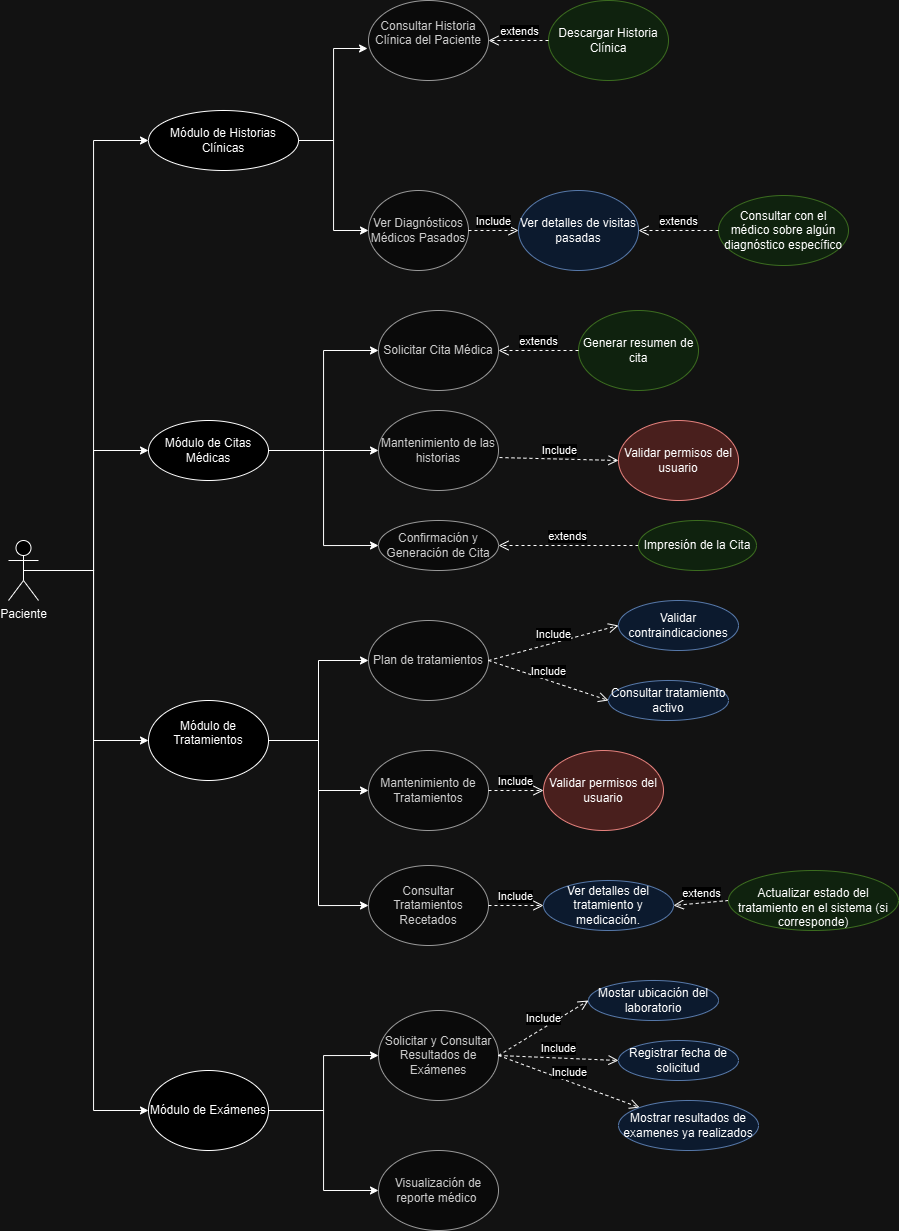

The diagram above was exported from draw.io. Its source (the exported page's mxGraphModel, read from the mxfile embedded in the PNG):
<mxGraphModel dx="1028" dy="1720" grid="1" gridSize="10" guides="1" tooltips="1" connect="1" arrows="1" fold="1" page="1" pageScale="1" pageWidth="827" pageHeight="1169" math="0" shadow="0">
  <root>
    <mxCell id="0" />
    <mxCell id="1" parent="0" />
    <mxCell id="LjiPpnLyCEYoId_TkapH-10" style="edgeStyle=orthogonalEdgeStyle;rounded=0;orthogonalLoop=1;jettySize=auto;html=1;exitX=0.5;exitY=0.5;exitDx=0;exitDy=0;exitPerimeter=0;entryX=0;entryY=0.5;entryDx=0;entryDy=0;" edge="1" parent="1" source="LjiPpnLyCEYoId_TkapH-1" target="LjiPpnLyCEYoId_TkapH-9">
      <mxGeometry relative="1" as="geometry" />
    </mxCell>
    <mxCell id="LjiPpnLyCEYoId_TkapH-14" style="edgeStyle=orthogonalEdgeStyle;rounded=0;orthogonalLoop=1;jettySize=auto;html=1;exitX=0.5;exitY=0.5;exitDx=0;exitDy=0;exitPerimeter=0;entryX=0;entryY=0.5;entryDx=0;entryDy=0;" edge="1" parent="1" source="LjiPpnLyCEYoId_TkapH-1" target="LjiPpnLyCEYoId_TkapH-8">
      <mxGeometry relative="1" as="geometry" />
    </mxCell>
    <mxCell id="LjiPpnLyCEYoId_TkapH-39" style="edgeStyle=orthogonalEdgeStyle;rounded=0;orthogonalLoop=1;jettySize=auto;html=1;exitX=0.5;exitY=0.5;exitDx=0;exitDy=0;exitPerimeter=0;entryX=0;entryY=0.5;entryDx=0;entryDy=0;" edge="1" parent="1" source="LjiPpnLyCEYoId_TkapH-1" target="LjiPpnLyCEYoId_TkapH-38">
      <mxGeometry relative="1" as="geometry" />
    </mxCell>
    <mxCell id="LjiPpnLyCEYoId_TkapH-69" style="edgeStyle=orthogonalEdgeStyle;rounded=0;orthogonalLoop=1;jettySize=auto;html=1;exitX=0.5;exitY=0.5;exitDx=0;exitDy=0;exitPerimeter=0;entryX=0;entryY=0.5;entryDx=0;entryDy=0;" edge="1" parent="1" source="LjiPpnLyCEYoId_TkapH-1" target="LjiPpnLyCEYoId_TkapH-68">
      <mxGeometry relative="1" as="geometry" />
    </mxCell>
    <mxCell id="LjiPpnLyCEYoId_TkapH-1" value="Paciente" style="shape=umlActor;verticalLabelPosition=bottom;verticalAlign=top;html=1;outlineConnect=0;" vertex="1" parent="1">
      <mxGeometry x="70" y="140" width="30" height="60" as="geometry" />
    </mxCell>
    <mxCell id="LjiPpnLyCEYoId_TkapH-5" value="Mantenimiento de las historias" style="ellipse;whiteSpace=wrap;html=1;fillColor=#f5f5f5;fontColor=#333333;strokeColor=#666666;" vertex="1" parent="1">
      <mxGeometry x="440" y="10" width="120" height="80" as="geometry" />
    </mxCell>
    <mxCell id="LjiPpnLyCEYoId_TkapH-18" style="edgeStyle=orthogonalEdgeStyle;rounded=0;orthogonalLoop=1;jettySize=auto;html=1;exitX=1;exitY=0.5;exitDx=0;exitDy=0;entryX=0;entryY=0.5;entryDx=0;entryDy=0;" edge="1" parent="1" source="LjiPpnLyCEYoId_TkapH-8" target="LjiPpnLyCEYoId_TkapH-17">
      <mxGeometry relative="1" as="geometry" />
    </mxCell>
    <mxCell id="LjiPpnLyCEYoId_TkapH-20" style="edgeStyle=orthogonalEdgeStyle;rounded=0;orthogonalLoop=1;jettySize=auto;html=1;exitX=1;exitY=0.5;exitDx=0;exitDy=0;entryX=0;entryY=0.5;entryDx=0;entryDy=0;" edge="1" parent="1" source="LjiPpnLyCEYoId_TkapH-8" target="LjiPpnLyCEYoId_TkapH-19">
      <mxGeometry relative="1" as="geometry" />
    </mxCell>
    <mxCell id="LjiPpnLyCEYoId_TkapH-35" style="edgeStyle=orthogonalEdgeStyle;rounded=0;orthogonalLoop=1;jettySize=auto;html=1;exitX=1;exitY=0.5;exitDx=0;exitDy=0;entryX=0;entryY=0.5;entryDx=0;entryDy=0;" edge="1" parent="1" source="LjiPpnLyCEYoId_TkapH-8" target="LjiPpnLyCEYoId_TkapH-32">
      <mxGeometry relative="1" as="geometry" />
    </mxCell>
    <mxCell id="LjiPpnLyCEYoId_TkapH-8" value="&#10;Módulo de Tratamientos&#10;&#10;" style="ellipse;whiteSpace=wrap;html=1;" vertex="1" parent="1">
      <mxGeometry x="210" y="300" width="120" height="80" as="geometry" />
    </mxCell>
    <mxCell id="LjiPpnLyCEYoId_TkapH-11" style="edgeStyle=orthogonalEdgeStyle;rounded=0;orthogonalLoop=1;jettySize=auto;html=1;exitX=1;exitY=0.5;exitDx=0;exitDy=0;entryX=0;entryY=0.5;entryDx=0;entryDy=0;" edge="1" parent="1" source="LjiPpnLyCEYoId_TkapH-9" target="LjiPpnLyCEYoId_TkapH-5">
      <mxGeometry relative="1" as="geometry" />
    </mxCell>
    <mxCell id="LjiPpnLyCEYoId_TkapH-16" style="edgeStyle=orthogonalEdgeStyle;rounded=0;orthogonalLoop=1;jettySize=auto;html=1;exitX=1;exitY=0.5;exitDx=0;exitDy=0;entryX=0;entryY=0.5;entryDx=0;entryDy=0;" edge="1" parent="1" source="LjiPpnLyCEYoId_TkapH-9" target="LjiPpnLyCEYoId_TkapH-15">
      <mxGeometry relative="1" as="geometry" />
    </mxCell>
    <mxCell id="LjiPpnLyCEYoId_TkapH-67" style="edgeStyle=orthogonalEdgeStyle;rounded=0;orthogonalLoop=1;jettySize=auto;html=1;exitX=1;exitY=0.5;exitDx=0;exitDy=0;entryX=0;entryY=0.5;entryDx=0;entryDy=0;" edge="1" parent="1" source="LjiPpnLyCEYoId_TkapH-9" target="LjiPpnLyCEYoId_TkapH-64">
      <mxGeometry relative="1" as="geometry" />
    </mxCell>
    <mxCell id="LjiPpnLyCEYoId_TkapH-9" value="Módulo de Citas Médicas" style="ellipse;whiteSpace=wrap;html=1;" vertex="1" parent="1">
      <mxGeometry x="210" y="20" width="120" height="60" as="geometry" />
    </mxCell>
    <mxCell id="LjiPpnLyCEYoId_TkapH-15" value="Solicitar Cita Médica" style="ellipse;whiteSpace=wrap;html=1;fillColor=#f5f5f5;fontColor=#333333;strokeColor=#666666;" vertex="1" parent="1">
      <mxGeometry x="440" y="-90" width="120" height="80" as="geometry" />
    </mxCell>
    <mxCell id="LjiPpnLyCEYoId_TkapH-17" value="Mantenimiento de Tratamientos" style="ellipse;whiteSpace=wrap;html=1;fillColor=#f5f5f5;fontColor=#333333;strokeColor=#666666;" vertex="1" parent="1">
      <mxGeometry x="430" y="350" width="120" height="80" as="geometry" />
    </mxCell>
    <mxCell id="LjiPpnLyCEYoId_TkapH-19" value="Plan de tratamientos" style="ellipse;whiteSpace=wrap;html=1;fillColor=#f5f5f5;fontColor=#333333;strokeColor=#666666;" vertex="1" parent="1">
      <mxGeometry x="430" y="220" width="120" height="80" as="geometry" />
    </mxCell>
    <mxCell id="LjiPpnLyCEYoId_TkapH-21" value="Generar resumen de cita" style="ellipse;whiteSpace=wrap;html=1;fillColor=#d5e8d4;strokeColor=#82b366;" vertex="1" parent="1">
      <mxGeometry x="640" y="-90" width="120" height="80" as="geometry" />
    </mxCell>
    <mxCell id="LjiPpnLyCEYoId_TkapH-22" value="extends" style="html=1;verticalAlign=bottom;endArrow=open;dashed=1;endSize=8;curved=0;rounded=0;exitX=0;exitY=0.5;exitDx=0;exitDy=0;entryX=1;entryY=0.5;entryDx=0;entryDy=0;" edge="1" parent="1" source="LjiPpnLyCEYoId_TkapH-21" target="LjiPpnLyCEYoId_TkapH-15">
      <mxGeometry relative="1" as="geometry">
        <mxPoint x="630" y="-40.5" as="sourcePoint" />
        <mxPoint x="550" y="-40" as="targetPoint" />
      </mxGeometry>
    </mxCell>
    <mxCell id="LjiPpnLyCEYoId_TkapH-23" value="Validar permisos del usuario" style="ellipse;whiteSpace=wrap;html=1;fillColor=#f8cecc;strokeColor=#b85450;" vertex="1" parent="1">
      <mxGeometry x="680" y="20" width="120" height="80" as="geometry" />
    </mxCell>
    <mxCell id="LjiPpnLyCEYoId_TkapH-26" value="Include" style="html=1;verticalAlign=bottom;endArrow=open;dashed=1;endSize=8;curved=0;rounded=0;exitX=1.008;exitY=0.588;exitDx=0;exitDy=0;exitPerimeter=0;entryX=0;entryY=0.5;entryDx=0;entryDy=0;" edge="1" parent="1" source="LjiPpnLyCEYoId_TkapH-5" target="LjiPpnLyCEYoId_TkapH-23">
      <mxGeometry relative="1" as="geometry">
        <mxPoint x="700" y="69.5" as="sourcePoint" />
        <mxPoint x="620" y="69.5" as="targetPoint" />
      </mxGeometry>
    </mxCell>
    <mxCell id="LjiPpnLyCEYoId_TkapH-30" value="Include" style="html=1;verticalAlign=bottom;endArrow=open;dashed=1;endSize=8;curved=0;rounded=0;exitX=1;exitY=0.5;exitDx=0;exitDy=0;entryX=0;entryY=0.5;entryDx=0;entryDy=0;" edge="1" parent="1" source="LjiPpnLyCEYoId_TkapH-19" target="LjiPpnLyCEYoId_TkapH-31">
      <mxGeometry relative="1" as="geometry">
        <mxPoint x="630" y="249.5" as="sourcePoint" />
        <mxPoint x="660" y="220" as="targetPoint" />
      </mxGeometry>
    </mxCell>
    <mxCell id="LjiPpnLyCEYoId_TkapH-31" value="Validar contraindicaciones" style="ellipse;whiteSpace=wrap;html=1;fillColor=#dae8fc;strokeColor=#6c8ebf;" vertex="1" parent="1">
      <mxGeometry x="680" y="200" width="120" height="50" as="geometry" />
    </mxCell>
    <mxCell id="LjiPpnLyCEYoId_TkapH-32" value="Consultar Tratamientos Recetados" style="ellipse;whiteSpace=wrap;html=1;fillColor=#f5f5f5;fontColor=#333333;strokeColor=#666666;" vertex="1" parent="1">
      <mxGeometry x="430" y="465" width="120" height="80" as="geometry" />
    </mxCell>
    <mxCell id="LjiPpnLyCEYoId_TkapH-33" value="Consultar tratamiento activo" style="ellipse;whiteSpace=wrap;html=1;fillColor=#dae8fc;strokeColor=#6c8ebf;" vertex="1" parent="1">
      <mxGeometry x="670" y="280" width="120" height="40" as="geometry" />
    </mxCell>
    <mxCell id="LjiPpnLyCEYoId_TkapH-34" value="Include" style="html=1;verticalAlign=bottom;endArrow=open;dashed=1;endSize=8;curved=0;rounded=0;entryX=0;entryY=0.5;entryDx=0;entryDy=0;exitX=1;exitY=0.5;exitDx=0;exitDy=0;" edge="1" parent="1" source="LjiPpnLyCEYoId_TkapH-19" target="LjiPpnLyCEYoId_TkapH-33">
      <mxGeometry relative="1" as="geometry">
        <mxPoint x="640" y="220" as="sourcePoint" />
        <mxPoint x="550" y="250" as="targetPoint" />
      </mxGeometry>
    </mxCell>
    <mxCell id="LjiPpnLyCEYoId_TkapH-36" value="Validar permisos del usuario" style="ellipse;whiteSpace=wrap;html=1;fillColor=#f8cecc;strokeColor=#b85450;" vertex="1" parent="1">
      <mxGeometry x="605" y="350" width="120" height="80" as="geometry" />
    </mxCell>
    <mxCell id="LjiPpnLyCEYoId_TkapH-37" value="Include" style="html=1;verticalAlign=bottom;endArrow=open;dashed=1;endSize=8;curved=0;rounded=0;entryX=0;entryY=0.5;entryDx=0;entryDy=0;exitX=1;exitY=0.5;exitDx=0;exitDy=0;" edge="1" parent="1" source="LjiPpnLyCEYoId_TkapH-17" target="LjiPpnLyCEYoId_TkapH-36">
      <mxGeometry relative="1" as="geometry">
        <mxPoint x="590" y="420" as="sourcePoint" />
        <mxPoint x="710" y="450" as="targetPoint" />
      </mxGeometry>
    </mxCell>
    <mxCell id="LjiPpnLyCEYoId_TkapH-41" style="edgeStyle=orthogonalEdgeStyle;rounded=0;orthogonalLoop=1;jettySize=auto;html=1;exitX=1;exitY=0.5;exitDx=0;exitDy=0;entryX=0;entryY=0.5;entryDx=0;entryDy=0;" edge="1" parent="1" source="LjiPpnLyCEYoId_TkapH-38" target="LjiPpnLyCEYoId_TkapH-40">
      <mxGeometry relative="1" as="geometry" />
    </mxCell>
    <mxCell id="LjiPpnLyCEYoId_TkapH-46" style="edgeStyle=orthogonalEdgeStyle;rounded=0;orthogonalLoop=1;jettySize=auto;html=1;exitX=1;exitY=0.5;exitDx=0;exitDy=0;entryX=0;entryY=0.5;entryDx=0;entryDy=0;" edge="1" parent="1" source="LjiPpnLyCEYoId_TkapH-38" target="LjiPpnLyCEYoId_TkapH-43">
      <mxGeometry relative="1" as="geometry" />
    </mxCell>
    <mxCell id="LjiPpnLyCEYoId_TkapH-38" value="Módulo de Exámenes" style="ellipse;whiteSpace=wrap;html=1;" vertex="1" parent="1">
      <mxGeometry x="210" y="670" width="120" height="80" as="geometry" />
    </mxCell>
    <mxCell id="LjiPpnLyCEYoId_TkapH-40" value="Solicitar y Consultar Resultados de Exámenes" style="ellipse;whiteSpace=wrap;html=1;fillColor=#f5f5f5;fontColor=#333333;strokeColor=#666666;" vertex="1" parent="1">
      <mxGeometry x="440" y="610" width="120" height="90" as="geometry" />
    </mxCell>
    <mxCell id="LjiPpnLyCEYoId_TkapH-43" value="Visualización de reporte médico&amp;nbsp;" style="ellipse;whiteSpace=wrap;html=1;fillColor=#f5f5f5;fontColor=#333333;strokeColor=#666666;" vertex="1" parent="1">
      <mxGeometry x="440" y="750" width="120" height="80" as="geometry" />
    </mxCell>
    <mxCell id="LjiPpnLyCEYoId_TkapH-48" value="Include" style="html=1;verticalAlign=bottom;endArrow=open;dashed=1;endSize=8;curved=0;rounded=0;entryX=0;entryY=0.5;entryDx=0;entryDy=0;exitX=1;exitY=0.5;exitDx=0;exitDy=0;" edge="1" parent="1" source="LjiPpnLyCEYoId_TkapH-40" target="LjiPpnLyCEYoId_TkapH-49">
      <mxGeometry relative="1" as="geometry">
        <mxPoint x="580" y="620" as="sourcePoint" />
        <mxPoint x="630" y="620" as="targetPoint" />
      </mxGeometry>
    </mxCell>
    <mxCell id="LjiPpnLyCEYoId_TkapH-49" value="Mostar ubicación del laboratorio" style="ellipse;whiteSpace=wrap;html=1;fillColor=#dae8fc;strokeColor=#6c8ebf;" vertex="1" parent="1">
      <mxGeometry x="650" y="580" width="130" height="40" as="geometry" />
    </mxCell>
    <mxCell id="LjiPpnLyCEYoId_TkapH-50" value="Registrar fecha de solicitud" style="ellipse;whiteSpace=wrap;html=1;fillColor=#dae8fc;strokeColor=#6c8ebf;" vertex="1" parent="1">
      <mxGeometry x="680" y="640" width="120" height="40" as="geometry" />
    </mxCell>
    <mxCell id="LjiPpnLyCEYoId_TkapH-51" value="Include" style="html=1;verticalAlign=bottom;endArrow=open;dashed=1;endSize=8;curved=0;rounded=0;entryX=0;entryY=0.5;entryDx=0;entryDy=0;exitX=1;exitY=0.5;exitDx=0;exitDy=0;" edge="1" parent="1" source="LjiPpnLyCEYoId_TkapH-40" target="LjiPpnLyCEYoId_TkapH-50">
      <mxGeometry relative="1" as="geometry">
        <mxPoint x="560" y="640" as="sourcePoint" />
        <mxPoint x="750" y="630" as="targetPoint" />
      </mxGeometry>
    </mxCell>
    <mxCell id="LjiPpnLyCEYoId_TkapH-54" value="Include" style="html=1;verticalAlign=bottom;endArrow=open;dashed=1;endSize=8;curved=0;rounded=0;exitX=1;exitY=0.5;exitDx=0;exitDy=0;" edge="1" parent="1" source="LjiPpnLyCEYoId_TkapH-40" target="LjiPpnLyCEYoId_TkapH-55">
      <mxGeometry relative="1" as="geometry">
        <mxPoint x="560" y="750" as="sourcePoint" />
        <mxPoint x="630" y="750" as="targetPoint" />
      </mxGeometry>
    </mxCell>
    <mxCell id="LjiPpnLyCEYoId_TkapH-55" value="Mostrar resultados de examenes ya realizados" style="ellipse;whiteSpace=wrap;html=1;fillColor=#dae8fc;strokeColor=#6c8ebf;" vertex="1" parent="1">
      <mxGeometry x="680" y="700" width="140" height="50" as="geometry" />
    </mxCell>
    <mxCell id="LjiPpnLyCEYoId_TkapH-60" value="Include" style="html=1;verticalAlign=bottom;endArrow=open;dashed=1;endSize=8;curved=0;rounded=0;entryX=0;entryY=0.5;entryDx=0;entryDy=0;exitX=1;exitY=0.5;exitDx=0;exitDy=0;" edge="1" parent="1" target="LjiPpnLyCEYoId_TkapH-61" source="LjiPpnLyCEYoId_TkapH-32">
      <mxGeometry relative="1" as="geometry">
        <mxPoint x="575" y="500" as="sourcePoint" />
        <mxPoint x="685" y="480" as="targetPoint" />
      </mxGeometry>
    </mxCell>
    <mxCell id="LjiPpnLyCEYoId_TkapH-61" value="Ver detalles del tratamiento y medicación." style="ellipse;whiteSpace=wrap;html=1;fillColor=#dae8fc;strokeColor=#6c8ebf;" vertex="1" parent="1">
      <mxGeometry x="605" y="480" width="130" height="50" as="geometry" />
    </mxCell>
    <mxCell id="LjiPpnLyCEYoId_TkapH-62" value="extends" style="html=1;verticalAlign=bottom;endArrow=open;dashed=1;endSize=8;curved=0;rounded=0;exitX=0;exitY=0.5;exitDx=0;exitDy=0;entryX=1;entryY=0.5;entryDx=0;entryDy=0;" edge="1" parent="1" target="LjiPpnLyCEYoId_TkapH-61" source="LjiPpnLyCEYoId_TkapH-63">
      <mxGeometry relative="1" as="geometry">
        <mxPoint x="935" y="400" as="sourcePoint" />
        <mxPoint x="740" y="410" as="targetPoint" />
      </mxGeometry>
    </mxCell>
    <mxCell id="LjiPpnLyCEYoId_TkapH-63" value="&lt;br&gt;Actualizar estado del tratamiento en el sistema (si corresponde)" style="ellipse;whiteSpace=wrap;html=1;fillColor=#d5e8d4;strokeColor=#82b366;" vertex="1" parent="1">
      <mxGeometry x="790" y="470" width="170" height="60" as="geometry" />
    </mxCell>
    <mxCell id="LjiPpnLyCEYoId_TkapH-64" value="Confirmación y Generación de Cita" style="ellipse;whiteSpace=wrap;html=1;fillColor=#f5f5f5;fontColor=#333333;strokeColor=#666666;" vertex="1" parent="1">
      <mxGeometry x="440" y="120" width="120" height="50" as="geometry" />
    </mxCell>
    <mxCell id="LjiPpnLyCEYoId_TkapH-65" value="extends" style="html=1;verticalAlign=bottom;endArrow=open;dashed=1;endSize=8;curved=0;rounded=0;exitX=0;exitY=0.5;exitDx=0;exitDy=0;entryX=1;entryY=0.5;entryDx=0;entryDy=0;" edge="1" parent="1" source="LjiPpnLyCEYoId_TkapH-66" target="LjiPpnLyCEYoId_TkapH-64">
      <mxGeometry relative="1" as="geometry">
        <mxPoint x="496" y="-25" as="sourcePoint" />
        <mxPoint x="476" y="145" as="targetPoint" />
      </mxGeometry>
    </mxCell>
    <mxCell id="LjiPpnLyCEYoId_TkapH-66" value="Impresión de la Cita" style="ellipse;whiteSpace=wrap;html=1;fillColor=#d5e8d4;strokeColor=#82b366;" vertex="1" parent="1">
      <mxGeometry x="700" y="120" width="118" height="50" as="geometry" />
    </mxCell>
    <mxCell id="LjiPpnLyCEYoId_TkapH-74" style="edgeStyle=orthogonalEdgeStyle;rounded=0;orthogonalLoop=1;jettySize=auto;html=1;exitX=1;exitY=0.5;exitDx=0;exitDy=0;entryX=0;entryY=0.5;entryDx=0;entryDy=0;" edge="1" parent="1" source="LjiPpnLyCEYoId_TkapH-68" target="LjiPpnLyCEYoId_TkapH-71">
      <mxGeometry relative="1" as="geometry" />
    </mxCell>
    <mxCell id="LjiPpnLyCEYoId_TkapH-68" value="&lt;br&gt;&lt;br&gt;&lt;div&gt;Módulo de Historias Clínicas&lt;br&gt;&lt;br&gt;&lt;div&gt;&lt;br&gt;&lt;/div&gt;&lt;/div&gt;" style="ellipse;whiteSpace=wrap;html=1;" vertex="1" parent="1">
      <mxGeometry x="210" y="-290" width="150" height="60" as="geometry" />
    </mxCell>
    <mxCell id="LjiPpnLyCEYoId_TkapH-70" value="&#10;Consultar Historia Clínica del Paciente&#10;&#10;" style="ellipse;whiteSpace=wrap;html=1;fillColor=#f5f5f5;fontColor=#333333;strokeColor=#666666;" vertex="1" parent="1">
      <mxGeometry x="430" y="-400" width="120" height="80" as="geometry" />
    </mxCell>
    <mxCell id="LjiPpnLyCEYoId_TkapH-71" value="Ver Diagnósticos Médicos Pasados" style="ellipse;whiteSpace=wrap;html=1;fillColor=#f5f5f5;fontColor=#333333;strokeColor=#666666;" vertex="1" parent="1">
      <mxGeometry x="430" y="-210" width="100" height="80" as="geometry" />
    </mxCell>
    <mxCell id="LjiPpnLyCEYoId_TkapH-72" value="Descargar Historia Clínica" style="ellipse;whiteSpace=wrap;html=1;fillColor=#d5e8d4;strokeColor=#82b366;" vertex="1" parent="1">
      <mxGeometry x="610" y="-400" width="120" height="80" as="geometry" />
    </mxCell>
    <mxCell id="LjiPpnLyCEYoId_TkapH-73" style="edgeStyle=orthogonalEdgeStyle;rounded=0;orthogonalLoop=1;jettySize=auto;html=1;exitX=1;exitY=0.5;exitDx=0;exitDy=0;entryX=-0.008;entryY=0.6;entryDx=0;entryDy=0;entryPerimeter=0;" edge="1" parent="1" source="LjiPpnLyCEYoId_TkapH-68" target="LjiPpnLyCEYoId_TkapH-70">
      <mxGeometry relative="1" as="geometry" />
    </mxCell>
    <mxCell id="LjiPpnLyCEYoId_TkapH-76" value="extends" style="html=1;verticalAlign=bottom;endArrow=open;dashed=1;endSize=8;curved=0;rounded=0;exitX=0;exitY=0.5;exitDx=0;exitDy=0;entryX=1;entryY=0.5;entryDx=0;entryDy=0;" edge="1" parent="1" source="LjiPpnLyCEYoId_TkapH-72" target="LjiPpnLyCEYoId_TkapH-70">
      <mxGeometry relative="1" as="geometry">
        <mxPoint x="640" y="-230" as="sourcePoint" />
        <mxPoint x="560" y="-230" as="targetPoint" />
      </mxGeometry>
    </mxCell>
    <mxCell id="LjiPpnLyCEYoId_TkapH-77" value="&lt;br&gt;Consultar con el médico sobre algún diagnóstico específico&lt;div&gt;&lt;br/&gt;&lt;/div&gt;" style="ellipse;whiteSpace=wrap;html=1;fillColor=#d5e8d4;strokeColor=#82b366;" vertex="1" parent="1">
      <mxGeometry x="780" y="-205" width="130" height="70" as="geometry" />
    </mxCell>
    <mxCell id="LjiPpnLyCEYoId_TkapH-78" value="extends" style="html=1;verticalAlign=bottom;endArrow=open;dashed=1;endSize=8;curved=0;rounded=0;exitX=0;exitY=0.5;exitDx=0;exitDy=0;entryX=1;entryY=0.5;entryDx=0;entryDy=0;" edge="1" parent="1" source="LjiPpnLyCEYoId_TkapH-77" target="LjiPpnLyCEYoId_TkapH-79">
      <mxGeometry relative="1" as="geometry">
        <mxPoint x="640" y="-40" as="sourcePoint" />
        <mxPoint x="550" y="-170" as="targetPoint" />
      </mxGeometry>
    </mxCell>
    <mxCell id="LjiPpnLyCEYoId_TkapH-79" value="Ver detalles de visitas pasadas" style="ellipse;whiteSpace=wrap;html=1;fillColor=#dae8fc;strokeColor=#6c8ebf;" vertex="1" parent="1">
      <mxGeometry x="580" y="-210" width="120" height="80" as="geometry" />
    </mxCell>
    <mxCell id="LjiPpnLyCEYoId_TkapH-81" value="Include" style="html=1;verticalAlign=bottom;endArrow=open;dashed=1;endSize=8;curved=0;rounded=0;exitX=1;exitY=0.5;exitDx=0;exitDy=0;entryX=0;entryY=0.5;entryDx=0;entryDy=0;" edge="1" parent="1" source="LjiPpnLyCEYoId_TkapH-71" target="LjiPpnLyCEYoId_TkapH-79">
      <mxGeometry relative="1" as="geometry">
        <mxPoint x="605" y="-280" as="sourcePoint" />
        <mxPoint x="545" y="-280" as="targetPoint" />
      </mxGeometry>
    </mxCell>
  </root>
</mxGraphModel>